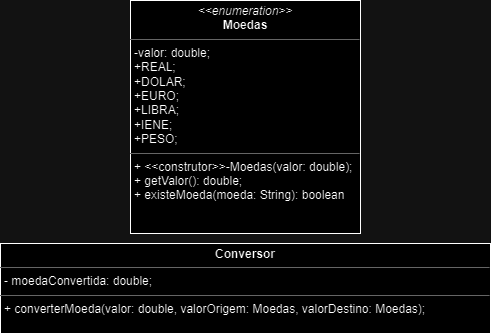

The diagram above was exported from draw.io. Its source (the exported page's mxGraphModel, read from the mxfile embedded in the PNG):
<mxGraphModel dx="796" dy="450" grid="1" gridSize="10" guides="1" tooltips="1" connect="1" arrows="1" fold="1" page="1" pageScale="1" pageWidth="850" pageHeight="1100" background="none" math="0" shadow="0">
  <root>
    <mxCell id="0" />
    <mxCell id="1" parent="0" />
    <mxCell id="5d2195bd80daf111-18" value="&lt;p style=&quot;margin:0px;margin-top:4px;text-align:center;&quot;&gt;&lt;i&gt;&amp;lt;&amp;lt;enumeration&amp;gt;&amp;gt;&lt;/i&gt;&lt;br&gt;&lt;b&gt;Moedas&lt;/b&gt;&lt;/p&gt;&lt;hr size=&quot;1&quot;&gt;&lt;p style=&quot;margin:0px;margin-left:4px;&quot;&gt;-valor: double;&lt;/p&gt;&lt;p style=&quot;margin:0px;margin-left:4px;&quot;&gt;+REAL;&lt;/p&gt;&lt;p style=&quot;margin:0px;margin-left:4px;&quot;&gt;+DOLAR;&lt;/p&gt;&lt;p style=&quot;margin:0px;margin-left:4px;&quot;&gt;+EURO;&lt;/p&gt;&lt;p style=&quot;margin:0px;margin-left:4px;&quot;&gt;+LIBRA;&lt;/p&gt;&lt;p style=&quot;margin:0px;margin-left:4px;&quot;&gt;+IENE;&lt;/p&gt;&lt;p style=&quot;margin:0px;margin-left:4px;&quot;&gt;+PESO;&lt;/p&gt;&lt;hr size=&quot;1&quot;&gt;&lt;p style=&quot;margin:0px;margin-left:4px;&quot;&gt;+ &amp;lt;&amp;lt;construtor&amp;gt;&amp;gt;-Moedas(valor: double);&lt;/p&gt;&lt;p style=&quot;margin:0px;margin-left:4px;&quot;&gt;+ getValor(): double;&lt;br&gt;&lt;/p&gt;&lt;p style=&quot;margin:0px;margin-left:4px;&quot;&gt;+ existeMoeda(moeda: String): boolean&lt;br&gt;&lt;/p&gt;&lt;p style=&quot;margin:0px;margin-left:4px;&quot;&gt;&lt;br&gt;&lt;/p&gt;&lt;p style=&quot;margin:0px;margin-left:4px;&quot;&gt;&lt;br&gt;&lt;br&gt;&lt;/p&gt;" style="verticalAlign=top;align=left;overflow=fill;fontSize=12;fontFamily=Helvetica;html=1;rounded=0;shadow=0;comic=0;labelBackgroundColor=none;strokeWidth=1" parent="1" vertex="1">
      <mxGeometry x="180" y="87" width="230" height="233" as="geometry" />
    </mxCell>
    <mxCell id="5d2195bd80daf111-19" value="&lt;p style=&quot;margin:0px;margin-top:4px;text-align:center;&quot;&gt;&lt;b&gt;Conversor&lt;/b&gt;&lt;/p&gt;&lt;hr size=&quot;1&quot;&gt;&lt;p style=&quot;margin:0px;margin-left:4px;&quot;&gt;- moedaConvertida: double;&lt;br&gt;&lt;/p&gt;&lt;hr size=&quot;1&quot;&gt;&lt;p style=&quot;margin:0px;margin-left:4px;&quot;&gt;+&lt;span style=&quot;background-color: initial;&quot;&gt;&amp;nbsp;converterMoeda(valor: double, valorOrigem: Moedas, valorDestino: Moedas);&lt;/span&gt;&lt;/p&gt;" style="verticalAlign=top;align=left;overflow=fill;fontSize=12;fontFamily=Helvetica;html=1;rounded=0;shadow=0;comic=0;labelBackgroundColor=none;strokeWidth=1" parent="1" vertex="1">
      <mxGeometry x="50" y="330" width="490" height="90" as="geometry" />
    </mxCell>
  </root>
</mxGraphModel>